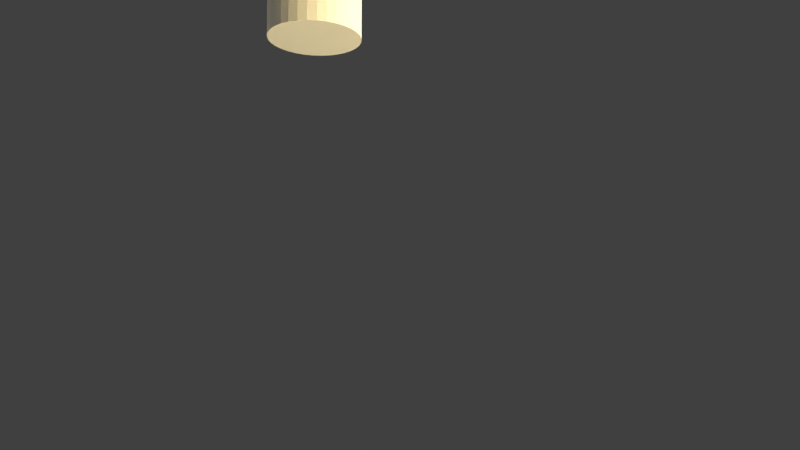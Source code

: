 # Source: Escena1Toma12.blend  (saved by Blender 2.78.5; exported with 4.5.12 LTS)
import bpy
from mathutils import Matrix  # noqa: F401  (used for matrix-valued properties, if any)

bpy.ops.wm.read_factory_settings(use_empty=True)
scene = bpy.context.scene
scene.name = 'Scene'

# ---- collections
col_collection_1 = bpy.data.collections.new('Collection 1'); scene.collection.children.link(col_collection_1)
col_rig_link = bpy.data.collections.new('Rig Link')  # instanced only; not linked into the scene

# ---- materials (node trees are filled in below, after node groups)
mat_pantalon = bpy.data.materials.new('Pantalon')
mat_material_003 = bpy.data.materials.new('Material.003')
mat_material_003.alpha_threshold = 0.0
mat_material_003.roughness = 0.5
mat_sueta = bpy.data.materials.new('sueta')

# ---- material node trees
mat_material_003.use_nodes = True; mat_material_003.node_tree.nodes.clear()
_N = mat_material_003.node_tree.nodes; _L = mat_material_003.node_tree.links
n0 = _N.new('ShaderNodeOutputMaterial'); n0.name = 'Material Output'; n0.location = (300, 300)
n1 = _N.new('ShaderNodeEmission'); n1.name = 'Emission'; n1.location = (10, 300)
n1.inputs[0].default_value = (0.8, 0.6367, 0.3071, 1.0)
n1.inputs[1].default_value = 15.8
_L.new(n1.outputs[0], n0.inputs[0])
n0.is_active_output = True

# ---- world
world_world = bpy.data.worlds.new('World'); scene.world = world_world
world_world.color = (0.05088, 0.05088, 0.05088)
world_world.use_sun_shadow = False
world_world.sun_shadow_jitter_overblur = 0.0
world_world.cycles.sampling_method = 'MANUAL'

# ---- cameras
cam_camera = bpy.data.cameras.new('Camera')
cam_camera.clip_end = 100.0
cam_camera.lens = 24.0
cam_camera.sensor_width = 32.0
cam_camera.sensor_height = 18.0
cam_camera.ortho_scale = 7.314
cam_camera.dof.focus_distance = 0.0

# ---- lights
light_hemi = bpy.data.lights.new('Hemi', 'SUN')
light_hemi.transmission_factor = 0.0
light_hemi.angle = 0.1993
light_hemi.energy = 1.0
light_hemi.shadow_buffer_clip_start = 0.5
light_hemi.shadow_soft_size = 0.1
light_hemi.shadow_cascade_max_distance = 1000.0

# ---- meshes
me_cylinder = bpy.data.meshes.new('Cylinder')
me_cylinder.from_pydata([(0.0, 1.0, -1.0), (0.0, 1.0, 1.0), (0.1951, 0.9808, -1.0), (0.1951, 0.9808, 1.0), (0.3827, 0.9239, -1.0), (0.3827, 0.9239, 1.0), (0.5556, 0.8315, -1.0), (0.5556, 0.8315, 1.0), (0.7071, 0.7071, -1.0), (0.7071, 0.7071, 1.0), (0.8315, 0.5556, -1.0), (0.8315, 0.5556, 1.0), (0.9239, 0.3827, -1.0), (0.9239, 0.3827, 1.0), (0.9808, 0.1951, -1.0), (0.9808, 0.1951, 1.0), (1.0, 7.55e-08, -1.0), (1.0, 7.55e-08, 1.0), (0.9808, -0.1951, -1.0), (0.9808, -0.1951, 1.0), (0.9239, -0.3827, -1.0), (0.9239, -0.3827, 1.0), (0.8315, -0.5556, -1.0), (0.8315, -0.5556, 1.0), (0.7071, -0.7071, -1.0), (0.7071, -0.7071, 1.0), (0.5556, -0.8315, -1.0), (0.5556, -0.8315, 1.0), (0.3827, -0.9239, -1.0), (0.3827, -0.9239, 1.0), (0.1951, -0.9808, -1.0), (0.1951, -0.9808, 1.0), (-3.258e-07, -1.0, -1.0), (-3.258e-07, -1.0, 1.0), (-0.1951, -0.9808, -1.0), (-0.1951, -0.9808, 1.0), (-0.3827, -0.9239, -1.0), (-0.3827, -0.9239, 1.0), (-0.5556, -0.8315, -1.0), (-0.5556, -0.8315, 1.0), (-0.7071, -0.7071, -1.0), (-0.7071, -0.7071, 1.0), (-0.8315, -0.5556, -1.0), (-0.8315, -0.5556, 1.0), (-0.9239, -0.3827, -1.0), (-0.9239, -0.3827, 1.0), (-0.9808, -0.1951, -1.0), (-0.9808, -0.1951, 1.0), (-1.0, 9.656e-07, -1.0), (-1.0, 9.656e-07, 1.0), (-0.9808, 0.1951, -1.0), (-0.9808, 0.1951, 1.0), (-0.9239, 0.3827, -1.0), (-0.9239, 0.3827, 1.0), (-0.8315, 0.5556, -1.0), (-0.8315, 0.5556, 1.0), (-0.7071, 0.7071, -1.0), (-0.7071, 0.7071, 1.0), (-0.5556, 0.8315, -1.0), (-0.5556, 0.8315, 1.0), (-0.3827, 0.9239, -1.0), (-0.3827, 0.9239, 1.0), (-0.1951, 0.9808, -1.0), (-0.1951, 0.9808, 1.0)], [], [(0, 1, 3, 2), (2, 3, 5, 4), (4, 5, 7, 6), (6, 7, 9, 8), (8, 9, 11, 10), (10, 11, 13, 12), (12, 13, 15, 14), (14, 15, 17, 16), (16, 17, 19, 18), (18, 19, 21, 20), (20, 21, 23, 22), (22, 23, 25, 24), (24, 25, 27, 26), (26, 27, 29, 28), (28, 29, 31, 30), (30, 31, 33, 32), (32, 33, 35, 34), (34, 35, 37, 36), (36, 37, 39, 38), (38, 39, 41, 40), (40, 41, 43, 42), (42, 43, 45, 44), (44, 45, 47, 46), (46, 47, 49, 48), (48, 49, 51, 50), (50, 51, 53, 52), (52, 53, 55, 54), (54, 55, 57, 56), (56, 57, 59, 58), (58, 59, 61, 60), (3, 1, 63, 61, 59, 57, 55, 53, 51, 49, 47, 45, 43, 41, 39, 37, 35, 33, 31, 29, 27, 25, 23, 21, 19, 17, 15, 13, 11, 9, 7, 5), (60, 61, 63, 62), (62, 63, 1, 0), (0, 2, 4, 6, 8, 10, 12, 14, 16, 18, 20, 22, 24, 26, 28, 30, 32, 34, 36, 38, 40, 42, 44, 46, 48, 50, 52, 54, 56, 58, 60, 62)])
me_cylinder.materials.append(mat_pantalon)
me_cylinder.use_remesh_preserve_volume = False
me_cylinder.use_remesh_preserve_attributes = False
me_cylinder.use_mirror_vertex_groups = False
me_cylinder.update()
me_plane_007 = bpy.data.meshes.new('Plane.007')
me_plane_007.from_pydata([(-1.0, -1.0, 0.0), (1.0, -1.0, 0.0), (-1.0, 1.0, 0.0), (1.0, 1.0, 0.0)], [], [(0, 1, 3, 2)])
me_plane_007.materials.append(mat_material_003)
me_plane_007.use_remesh_preserve_volume = False
me_plane_007.use_remesh_preserve_attributes = False
me_plane_007.use_mirror_vertex_groups = False
me_plane_007.update()
me_plane = bpy.data.meshes.new('Plane')
me_plane.from_pydata([(-1.0, -1.0, 0.0), (1.0, -1.0, 0.0), (-1.0, 1.0, 0.0), (1.0, 1.0, 0.0), (-1.0, -1.0, -1.91), (1.0, -1.0, -1.91), (-1.0, 1.0, -1.91), (1.0, 1.0, -1.91)], [], [(0, 2, 3, 1), (4, 5, 7, 6), (1, 3, 7, 5), (2, 0, 4, 6), (3, 2, 6, 7), (0, 1, 5, 4)])
me_plane.use_remesh_preserve_volume = False
me_plane.use_remesh_preserve_attributes = False
me_plane.use_mirror_vertex_groups = False
me_plane.update()
me_plane_006 = bpy.data.meshes.new('Plane.006')
me_plane_006.from_pydata([(-1.0, -1.0, 0.0), (1.0, -1.0, 0.0), (-1.0, 1.0, 0.0), (1.0, 1.0, 0.0)], [], [(0, 1, 3, 2)])
me_plane_006.materials.append(mat_sueta)
me_plane_006.use_remesh_preserve_volume = False
me_plane_006.use_remesh_preserve_attributes = False
me_plane_006.use_mirror_vertex_groups = False
me_plane_006.update()
me_cube_004 = bpy.data.meshes.new('Cube.004')
me_cube_004.from_pydata([(-1.0, -1.0, -1.0), (-1.0, -1.0, 1.0), (-1.0, 1.0, -1.0), (-1.0, 1.0, 1.0), (1.0, -1.0, -1.0), (1.0, -1.0, 1.0), (1.0, 1.0, -1.0), (1.0, 1.0, 1.0)], [], [(0, 1, 3, 2), (2, 3, 7, 6), (6, 7, 5, 4), (4, 5, 1, 0), (2, 6, 4, 0), (7, 3, 1, 5)])
me_cube_004.materials.append(mat_sueta)
me_cube_004.use_remesh_preserve_volume = False
me_cube_004.use_remesh_preserve_attributes = False
me_cube_004.use_mirror_vertex_groups = False
me_cube_004.update()
me_plane_002 = bpy.data.meshes.new('Plane.002')
me_plane_002.from_pydata([(-1.0, -1.0, 0.0), (1.0, -1.0, 0.0), (-1.0, 1.0, 0.0), (1.0, 1.0, 0.0)], [], [(0, 1, 3, 2)])
me_plane_002.use_remesh_preserve_volume = False
me_plane_002.use_remesh_preserve_attributes = False
me_plane_002.use_mirror_vertex_groups = False
me_plane_002.update()
me_plane_001 = bpy.data.meshes.new('Plane.001')
me_plane_001.from_pydata([(-1.0, -1.0, 0.0), (1.0, -1.0, 0.0), (-1.0, 1.0, 0.0), (1.0, 1.0, 0.0)], [], [(0, 1, 3, 2)])
me_plane_001.use_remesh_preserve_volume = False
me_plane_001.use_remesh_preserve_attributes = False
me_plane_001.use_mirror_vertex_groups = False
me_plane_001.update()
arm_armature_001 = bpy.data.armatures.new('Armature.001')  # bones are not reproduced
arm_armature_003 = bpy.data.armatures.new('Armature.003')  # bones are not reproduced
arm_rig_001 = bpy.data.armatures.new('rig.001')  # bones are not reproduced

# ---- objects
ob_rig_link_proxy_002 = bpy.data.objects.new('Rig Link_proxy.002', arm_armature_001)
ob_cylinder = bpy.data.objects.new('Cylinder', me_cylinder)
ob_luz_001 = bpy.data.objects.new('Luz.001', me_plane_007)
ob_hemi = bpy.data.objects.new('Hemi', light_hemi)
ob_mesita = bpy.data.objects.new('MEsita', me_plane)
ob_puertader = bpy.data.objects.new('PuertaDer', me_plane_006)
ob_estante = bpy.data.objects.new('Estante', me_cube_004)
ob_pared = bpy.data.objects.new('Pared', me_plane_002)
ob_piso = bpy.data.objects.new('Piso', me_plane_001)
ob_rig_link_proxy_001 = bpy.data.objects.new('Rig Link_proxy.001', arm_armature_003)
ob_rig_link_proxy = bpy.data.objects.new('Rig Link_proxy', arm_rig_001)
ob_rig_link = bpy.data.objects.new('Rig Link', None)
ob_camera = bpy.data.objects.new('Camera', cam_camera)

# ---- transforms, parenting, visibility, modifiers, constraints
ob_rig_link_proxy_002.location = (6.196, 0.464, 6.869)
ob_rig_link_proxy_002.lineart.crease_threshold = 0.0
ob_cylinder.location = (-0.8545, -1.794, 6.639)
ob_cylinder.scale = (0.3955, 0.3955, 0.5842)
ob_cylinder.lineart.crease_threshold = 0.0
ob_luz_001.location = (3.514, 8.846, 3.149)
ob_luz_001.rotation_euler = (1.49, -0.1531, -0.1223)
ob_luz_001.scale = (4.02, -4.123, 1.964)
ob_luz_001.lineart.crease_threshold = 0.0
ob_hemi.location = (-2.029, 3.36, 4.62)
ob_hemi.rotation_euler = (0.6246, 1.149, 2.451)
ob_hemi.scale = (0.392, 0.392, 0.392)
ob_hemi.lineart.crease_threshold = 0.0
ob_mesita.location = (-1.372, -5.066, 2.396)
ob_mesita.rotation_euler = (0.0, -0.0, 0.1297)
ob_mesita.scale = (4.29, 2.913, 1.0)
ob_mesita.is_shadow_catcher = True
ob_mesita.lineart.crease_threshold = 0.0
ob_puertader.location = (-1.631, -5.257, 10.01)
ob_puertader.rotation_euler = (1.567, 0.05949, 1.57)
ob_puertader.scale = (5.896, 2.856, 2.861)
ob_puertader.is_shadow_catcher = True
ob_puertader.lineart.crease_threshold = 0.0
ob_estante.location = (-2.773, -9.036, 9.104)
ob_estante.rotation_euler = (0.0, -0.06053, 0.0)
ob_estante.scale = (5.132, 1.832, 2.329)
ob_estante.visible_diffuse = False
ob_estante.visible_shadow = False
ob_estante.is_shadow_catcher = True
ob_estante.lineart.crease_threshold = 0.0
ob_pared.location = (-10.07, -13.79, 6.051)
ob_pared.rotation_euler = (1.571, -0.0, 0.1761)
ob_pared.scale = (11.76, 7.791, 7.791)
ob_pared.is_shadow_catcher = True
ob_pared.lineart.crease_threshold = 0.0
ob_piso.location = (0.1456, -0.4224, -0.01756)
ob_piso.scale = (7.791, 7.791, 7.791)
ob_piso.is_shadow_catcher = True
ob_piso.lineart.crease_threshold = 0.0
ob_rig_link_proxy_001.location = (3.731, 0.464, -1.835)
ob_rig_link_proxy_001.scale = (2.132, 2.132, 2.132)
ob_rig_link_proxy_001.display_type = 'WIRE'
ob_rig_link_proxy_001.lineart.crease_threshold = 0.0
ob_rig_link_proxy.location = (0.0, 0.0, 0.0)
ob_rig_link_proxy.display_type = 'WIRE'
ob_rig_link_proxy.show_in_front = True
ob_rig_link_proxy.lineart.crease_threshold = 0.0
ob_rig_link.location = (0.0, 0.0, 0.0)
ob_rig_link.empty_image_offset = (0.0, 0.0)
ob_rig_link.show_instancer_for_render = False
ob_rig_link.instance_type = 'COLLECTION'
ob_rig_link.lineart.crease_threshold = 0.0
ob_camera.location = (3.836, -0.07901, 4.135)
ob_camera.rotation_euler = (1.641, 0.000469, 8.06)
ob_camera.lock_rotations_4d = False
ob_camera.empty_display_type = 'ARROWS'
ob_camera.color = (0.0, 0.0, 0.0, 0.0)
ob_camera.display_type = 'WIRE'
ob_camera.lineart.crease_threshold = 0.0
ob_rig_link.instance_collection = col_rig_link

# ---- collection membership
col_collection_1.objects.link(ob_rig_link_proxy_002)
col_collection_1.objects.link(ob_cylinder)
col_collection_1.objects.link(ob_luz_001)
col_collection_1.objects.link(ob_hemi)
col_collection_1.objects.link(ob_mesita)
col_collection_1.objects.link(ob_puertader)
col_collection_1.objects.link(ob_estante)
col_collection_1.objects.link(ob_pared)
col_collection_1.objects.link(ob_piso)
col_collection_1.objects.link(ob_rig_link_proxy_001)
col_collection_1.objects.link(ob_rig_link_proxy)
col_collection_1.objects.link(ob_rig_link)
col_collection_1.objects.link(ob_camera)

# ---- scene / render settings (as saved in the file)
scene.camera = ob_camera
scene.frame_start = 0; scene.frame_end = 317; scene.frame_set(0)
scene.render.engine = 'CYCLES'
scene.render.image_settings.color_mode = 'RGB'
scene.render.image_settings.color_depth = '16'
scene.render.image_settings.compression = 4
scene.render.resolution_x = 1280
scene.render.resolution_y = 720
scene.render.fps = 18
scene.render.dither_intensity = 0.0
scene.render.film_transparent = True
scene.cycles.use_denoising = False
scene.cycles.samples = 128
scene.cycles.sampling_pattern = 'TABULATED_SOBOL'
scene.cycles.use_adaptive_sampling = False
scene.cycles.use_light_tree = False
scene.cycles.blur_glossy = 0.0
scene.cycles.max_bounces = 6
scene.cycles.diffuse_bounces = 3
scene.cycles.glossy_bounces = 1
scene.cycles.transmission_bounces = 8
scene.cycles.use_animated_seed = True
scene.cycles.sample_clamp_indirect = 0.0
scene.view_settings.view_transform = 'Standard'
bpy.context.view_layer.update()
